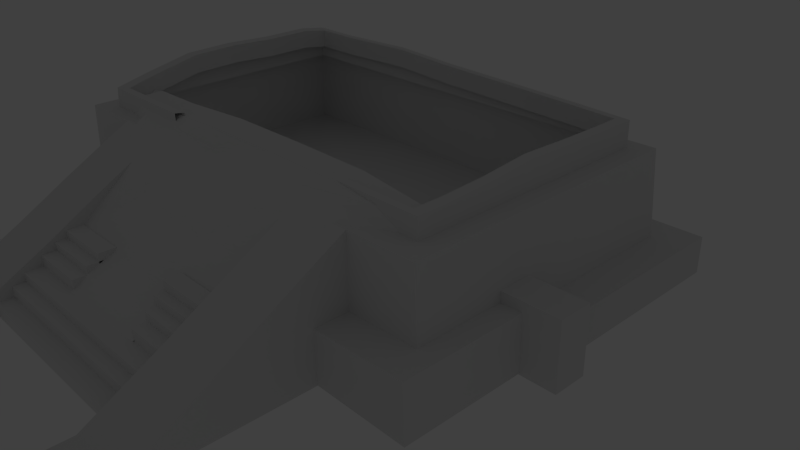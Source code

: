 # Source: Piramide_Uno.blend  (saved by Blender 2.73.0; exported with 4.5.12 LTS)
import bpy
from mathutils import Matrix  # noqa: F401  (used for matrix-valued properties, if any)

bpy.ops.wm.read_factory_settings(use_empty=True)
scene = bpy.context.scene
scene.name = 'Scene'

# ---- collections
col_collection_1 = bpy.data.collections.new('Collection 1'); scene.collection.children.link(col_collection_1)
col_collection_2 = bpy.data.collections.new('Collection 2'); scene.collection.children.link(col_collection_2)
col_collection_2.hide_render = True
col_collection_2.hide_viewport = True

# ---- world
world_world = bpy.data.worlds.new('World'); scene.world = world_world
world_world.color = (0.05088, 0.05088, 0.05088)
world_world.use_sun_shadow = False
world_world.sun_shadow_jitter_overblur = 0.0
world_world.cycles.sampling_method = 'MANUAL'
world_world.cycles.sample_map_resolution = 256

# ---- cameras
cam_camera = bpy.data.cameras.new('Camera')
cam_camera.clip_end = 100.0
cam_camera.lens = 35.0
cam_camera.sensor_width = 32.0
cam_camera.sensor_height = 18.0
cam_camera.ortho_scale = 7.314
cam_camera.dof.focus_distance = 0.0
cam_camera.dof.aperture_fstop = 128.0

# ---- lights
light_lamp_002 = bpy.data.lights.new('Lamp.002', 'POINT')
light_lamp_002.transmission_factor = 0.0
light_lamp_002.cutoff_distance = 30.0
light_lamp_002.energy = 100.0
light_lamp_002.shadow_buffer_clip_start = 1.001
light_lamp_002.shadow_soft_size = 0.1
light_lamp_002.shadow_maximum_resolution = 0.006
light_lamp_002.use_absolute_resolution = True
light_lamp_002.cycles.use_multiple_importance_sampling = False
light_lamp_001 = bpy.data.lights.new('Lamp.001', 'POINT')
light_lamp_001.transmission_factor = 0.0
light_lamp_001.cutoff_distance = 30.0
light_lamp_001.energy = 100.0
light_lamp_001.shadow_buffer_clip_start = 1.001
light_lamp_001.shadow_soft_size = 0.1
light_lamp_001.shadow_maximum_resolution = 0.006
light_lamp_001.use_absolute_resolution = True
light_lamp_001.cycles.use_multiple_importance_sampling = False
light_lamp = bpy.data.lights.new('Lamp', 'POINT')
light_lamp.transmission_factor = 0.0
light_lamp.cutoff_distance = 30.0
light_lamp.energy = 100.0
light_lamp.shadow_buffer_clip_start = 1.001
light_lamp.shadow_soft_size = 0.1
light_lamp.shadow_maximum_resolution = 0.006
light_lamp.use_absolute_resolution = True
light_lamp.cycles.use_multiple_importance_sampling = False

# ---- meshes
me_cube_002 = bpy.data.meshes.new('Cube.002')
me_cube_002.from_pydata([(8.315, 1.261, 1.126), (8.432, 1.344, -1.165), (-3.462, 1.344, -1.052), (-3.283, 1.261, 1.137), (-1.568, -6.113, 1.116), (-3.283, -6.113, 1.116), (-1.568, -6.113, -1.052), (-3.462, -6.113, -1.052), (8.315, -6.105, 1.126), (8.432, -6.117, -1.165), (6.507, -6.105, 1.126), (6.508, -6.117, -1.165), (6.541, -6.965, -1.87), (8.96, -6.965, -1.902), (6.541, -6.965, -0.6109), (8.935, -6.965, -0.547), (6.541, -3.882, -1.87), (8.96, -3.882, -1.902), (6.541, -3.882, -0.6109), (8.935, -3.882, -0.547), (5.012, -6.105, 1.126), (5.0, -6.117, -1.165), (-0.1513, -6.113, 1.116), (-0.1513, -6.113, -1.052), (-1.211, 2.116, -1.011), (-3.835, 2.116, -1.011), (-1.211, 2.116, -1.929), (-3.835, 2.116, -1.929), (-3.835, 0.7052, -1.929), (-1.211, 0.7052, -1.929), (-3.835, 0.7052, -1.011), (-1.211, 0.7052, -1.011), (-1.211, -6.919, -1.011), (-1.211, -1.371, -1.011), (-3.835, -1.371, -1.011), (-3.835, -6.919, -1.011), (-1.211, -6.919, -1.929), (-1.211, -1.371, -1.929), (-3.835, -1.371, -1.929), (-3.835, -6.919, -1.929), (-1.211, 2.116, -1.137), (-3.835, 2.116, -1.137), (-3.835, 0.7052, -1.137), (8.177, 2.116, -1.011), (-1.211, -6.919, -1.137), (8.177, 0.7052, -1.011), (-3.835, -1.371, -1.137), (-3.835, -6.919, -1.137), (-4.828, 0.7052, -1.929), (-4.828, -1.371, -1.929), (-4.828, 0.7052, -1.137), (-4.828, -1.371, -1.137), (-1.211, -3.239, -1.929), (-1.211, -3.239, -1.011), (-3.835, -3.239, -1.929), (-3.835, -3.239, -1.011), (-3.835, -3.239, -1.137), (-1.211, -3.239, -1.137), (9.272, 2.116, -1.011), (9.272, 2.116, -1.929), (9.272, 0.7052, -1.929), (9.272, 0.7052, -1.011), (9.272, -1.371, -1.011), (9.272, -1.371, -1.929), (9.272, 2.116, -1.137), (9.272, 0.7052, -1.137), (9.272, -1.371, -1.137), (9.272, -3.239, -1.929), (9.272, -3.239, -1.011), (9.272, -3.239, -1.137), (8.177, 2.116, -1.137), (8.177, -1.371, -1.011), (8.177, -3.239, -1.011), (8.177, -3.239, -1.929), (8.177, -3.239, -1.137), (8.177, 0.7052, -1.929), (8.177, 2.116, -1.929), (8.177, -1.371, -1.929), (8.328, -3.899, -1.945), (8.328, -3.051, -1.945), (9.829, -3.051, -1.945), (9.829, -3.899, -1.945), (8.328, -3.899, -0.3004), (8.328, -3.051, -0.3004), (9.829, -3.051, -0.3004), (9.829, -3.899, -0.3004), (7.835, 0.8595, 1.125), (-2.762, 0.8595, 1.136), (-1.568, -5.708, 1.117), (-2.762, -5.708, 1.117), (7.835, -5.53, 1.125), (6.505, -5.53, 1.125), (4.804, -5.53, 1.125), (0.06568, -5.708, 1.117), (7.835, 0.8595, 1.754), (-2.694, 0.8595, 1.962), (-1.568, -5.708, 1.611), (-2.694, -5.708, 1.611), (7.835, -5.53, 1.619), (6.505, -5.53, 1.619), (4.804, -5.53, 1.619), (0.06568, -5.708, 1.611), (6.45, 1.344, -1.146), (4.468, 1.344, -1.127), (2.485, 1.344, -1.109), (0.5028, 1.344, -1.09), (-1.48, 1.344, -1.071), (-1.478, 1.261, 1.135), (0.5832, 1.261, 1.133), (2.516, 1.261, 1.131), (4.449, 1.261, 1.129), (6.45, 1.261, 1.127), (-1.477, 0.8595, 1.134), (0.7397, 0.8595, 1.132), (2.514, 0.8595, 1.13), (4.288, 0.8595, 1.129), (6.451, 0.8595, 1.127), (-1.477, 0.8595, 1.951), (0.7397, 0.8595, 2.012), (2.514, 0.8595, 1.919), (4.288, 0.8595, 1.871), (6.451, 0.8595, 1.805), (-3.283, -4.871, 1.12), (-3.283, -3.627, 1.123), (-3.283, -2.383, 1.126), (-3.283, -1.14, 1.13), (-3.283, 0.1013, 1.133), (-3.462, 0.1014, -1.052), (-3.462, -1.141, -1.052), (-3.462, -2.384, -1.052), (-3.462, -3.627, -1.052), (-3.462, -4.87, -1.052), (-2.762, -4.87, 1.12), (-2.762, -3.628, 1.123), (-2.762, -2.384, 1.126), (-2.762, -1.143, 1.129), (-2.762, 0.1021, 1.132), (-2.694, -4.87, 1.816), (-2.694, -3.628, 2.084), (-2.694, -2.384, 2.117), (-2.694, -1.143, 2.062), (-2.694, 0.1021, 2.07), (8.432, -4.825, -1.165), (8.432, -3.592, -1.165), (8.432, -2.358, -1.165), (8.432, -1.124, -1.165), (8.432, 0.1103, -1.165), (8.315, 0.1095, 1.126), (8.315, -1.123, 1.126), (8.315, -2.357, 1.126), (8.315, -3.592, 1.126), (8.315, -4.824, 1.126), (7.835, 0.1092, 1.125), (7.835, -1.123, 1.125), (7.835, -2.357, 1.125), (7.835, -3.591, 1.125), (7.835, -4.826, 1.125), (7.835, 0.1092, 1.749), (7.835, -1.123, 1.766), (7.835, -2.357, 1.8), (7.835, -3.591, 1.683), (7.835, -4.826, 1.619), (7.555, 0.6957, 1.757), (-2.417, 0.6957, 1.954), (-1.351, -5.524, 1.621), (-2.417, -5.524, 1.621), (7.555, -5.356, 1.629), (6.295, -5.356, 1.629), (4.684, -5.356, 1.629), (0.1964, -5.524, 1.621), (-1.265, 0.6957, 1.944), (0.8348, 0.6957, 2.002), (2.515, 0.6957, 1.913), (4.195, 0.6957, 1.868), (6.244, 0.6957, 1.805), (-2.417, -4.731, 1.816), (-2.417, -3.554, 2.069), (-2.417, -2.376, 2.101), (-2.417, -1.201, 2.049), (-2.417, -0.02166, 2.056), (7.555, -0.01489, 1.753), (7.555, -1.182, 1.768), (7.555, -2.35, 1.801), (7.555, -3.52, 1.69), (7.555, -4.689, 1.629), (7.555, 0.6957, 1.286), (-2.417, 0.6957, 1.483), (-1.351, -5.524, 1.15), (-2.417, -5.524, 1.15), (7.555, -5.356, 1.158), (6.295, -5.356, 1.158), (4.684, -5.356, 1.158), (0.1964, -5.524, 1.15), (-1.265, 0.6957, 1.473), (0.8348, 0.6957, 1.531), (2.515, 0.6957, 1.442), (4.195, 0.6957, 1.397), (6.244, 0.6957, 1.334), (-2.417, -4.731, 1.345), (-2.417, -3.554, 1.598), (-2.417, -2.376, 1.63), (-2.417, -1.201, 1.578), (-2.417, -0.02166, 1.585), (7.555, -0.01489, 1.282), (7.555, -1.182, 1.297), (7.555, -2.35, 1.329), (7.555, -3.52, 1.219), (7.555, -4.689, 1.158), (4.034, -8.844, -0.7611), (1.329, -8.844, -0.7611), (3.958, -9.36, -1.127), (1.37, -9.36, -1.121), (5.668, -8.278, -0.5161), (-0.3558, -8.278, -0.5161), (5.668, -7.847, -0.1811), (-0.3558, -7.847, -0.1361), (5.668, -7.211, 0.3266), (-0.5606, -7.211, 0.3559), (6.507, -6.207, 0.9754), (-1.443, -6.207, 0.9521), (3.493, -8.844, -0.7611), (2.952, -8.844, -0.7611), (2.411, -8.844, -0.7611), (1.87, -8.844, -0.7611), (1.888, -9.36, -1.123), (2.405, -9.36, -1.124), (2.923, -9.36, -1.125), (3.441, -9.36, -1.126), (4.464, -8.278, -0.5161), (3.259, -8.278, -0.5161), (2.054, -8.278, -0.5161), (0.8491, -8.278, -0.5161), (4.464, -7.847, -0.1811), (3.259, -7.847, -0.1811), (2.054, -7.847, -0.1811), (0.8491, -7.847, -0.1811), (4.464, -7.211, 0.2599), (3.259, -7.211, 0.1744), (2.054, -7.211, 0.1744), (0.8491, -7.211, 0.2374), (4.902, -6.207, 1.203), (3.316, -6.207, 1.121), (1.729, -6.207, 1.097), (0.1429, -6.207, 1.148), (6.591, -5.961, 1.108), (-1.639, -5.828, 0.9426), (4.902, -5.828, 1.375), (3.316, -5.828, 1.401), (1.729, -5.828, 1.265), (0.1432, -5.828, 1.334), (7.739, -5.49, 0.9415), (-2.671, -5.571, 1.077), (5.657, -5.571, 1.616), (3.575, -5.571, 1.639), (1.493, -5.571, 1.628), (-0.589, -5.571, 1.501), (3.703, -9.36, -1.127), (3.767, -8.844, -0.7611), (5.074, -8.278, -0.5161), (5.074, -7.847, -0.1811), (5.074, -7.211, 0.2937), (5.907, -6.207, 1.141), (6.137, -5.828, 1.361), (6.712, -5.571, 1.487), (1.581, -8.844, -0.7611), (0.2073, -8.278, -0.5161), (0.2073, -7.847, -0.1571), (0.2073, -7.211, 0.4094), (-0.702, -6.207, 1.149), (1.612, -9.36, -1.122), (-1.058, -5.828, 1.371), (-2.021, -5.571, 1.485), (-1.167, -6.495, 0.8205), (6.253, -6.495, 0.6769), (0.3455, -6.495, 0.8866), (1.822, -6.495, 0.8322), (3.299, -6.495, 0.8493), (4.776, -6.495, 0.8824), (5.525, -6.495, 0.8977), (-0.4412, -6.495, 0.9813), (7.739, -4.852, 1.362), (-2.671, -4.852, 1.368), (5.657, -4.852, 1.616), (3.575, -4.852, 1.639), (1.493, -4.852, 1.628), (-0.589, -4.852, 1.501), (6.712, -4.852, 1.487), (-2.021, -4.852, 1.485)], [], [(127, 126, 3, 2), (102, 111, 0, 1), (7, 6, 4, 5), (142, 151, 8, 9), (9, 8, 10, 11), (12, 14, 15, 13), (16, 17, 19, 18), (15, 19, 18, 14), (13, 15, 19, 17), (12, 13, 17, 16), (14, 12, 16, 18), (11, 10, 20, 21), (4, 6, 23, 22), (29, 28, 27, 26), (57, 44, 36, 52), (53, 33, 34, 55), (44, 47, 39, 36), (54, 38, 37, 52), (34, 33, 31, 30), (46, 34, 30, 42), (56, 46, 38, 54), (75, 76, 59, 60), (37, 38, 28, 29), (41, 40, 26, 27), (43, 45, 61, 58), (30, 31, 24, 25), (42, 30, 25, 41), (28, 42, 41, 27), (70, 43, 58, 64), (25, 24, 40, 41), (71, 72, 68, 62), (55, 34, 46, 56), (46, 42, 50, 51), (32, 35, 47, 44), (53, 32, 44, 57), (49, 51, 50, 48), (38, 46, 51, 49), (42, 28, 48, 50), (28, 38, 49, 48), (72, 74, 69, 68), (35, 55, 56, 47), (47, 56, 54, 39), (39, 54, 52, 36), (32, 53, 55, 35), (74, 73, 67, 69), (66, 63, 60, 65), (65, 60, 59, 64), (61, 65, 64, 58), (62, 66, 65, 61), (62, 68, 69, 66), (66, 69, 67, 63), (73, 77, 63, 67), (45, 71, 62, 61), (77, 75, 60, 63), (76, 70, 64, 59), (26, 40, 70, 76), (37, 29, 75, 77), (31, 33, 71, 45), (52, 37, 77, 73), (57, 52, 73, 74), (53, 57, 74, 72), (33, 53, 72, 71), (40, 24, 43, 70), (24, 31, 45, 43), (29, 26, 76, 75), (82, 83, 79, 78), (83, 84, 80, 79), (84, 85, 81, 80), (85, 82, 78, 81), (78, 79, 80, 81), (85, 84, 83, 82), (4, 22, 93, 88), (20, 10, 91, 92), (10, 8, 90, 91), (147, 0, 86, 152), (5, 4, 88, 89), (122, 5, 89, 132), (107, 3, 87, 112), (88, 93, 101, 96), (92, 91, 99, 100), (91, 90, 98, 99), (152, 86, 94, 157), (89, 88, 96, 97), (132, 89, 97, 137), (112, 87, 95, 117), (86, 116, 121, 94), (116, 115, 120, 121), (115, 114, 119, 120), (114, 113, 118, 119), (113, 112, 117, 118), (0, 111, 116, 86), (111, 110, 115, 116), (110, 109, 114, 115), (109, 108, 113, 114), (108, 107, 112, 113), (2, 3, 107, 106), (106, 107, 108, 105), (105, 108, 109, 104), (104, 109, 110, 103), (103, 110, 111, 102), (87, 136, 141, 95), (136, 135, 140, 141), (135, 134, 139, 140), (134, 133, 138, 139), (133, 132, 137, 138), (3, 126, 136, 87), (126, 125, 135, 136), (125, 124, 134, 135), (124, 123, 133, 134), (123, 122, 132, 133), (7, 5, 122, 131), (131, 122, 123, 130), (130, 123, 124, 129), (129, 124, 125, 128), (128, 125, 126, 127), (90, 156, 161, 98), (156, 155, 160, 161), (155, 154, 159, 160), (154, 153, 158, 159), (153, 152, 157, 158), (8, 151, 156, 90), (151, 150, 155, 156), (150, 149, 154, 155), (149, 148, 153, 154), (148, 147, 152, 153), (1, 0, 147, 146), (146, 147, 148, 145), (145, 148, 149, 144), (144, 149, 150, 143), (143, 150, 151, 142), (94, 121, 174, 162), (120, 119, 172, 173), (138, 137, 175, 176), (118, 117, 170, 171), (161, 160, 183, 184), (100, 99, 167, 168), (159, 158, 181, 182), (141, 140, 178, 179), (98, 161, 184, 166), (157, 94, 162, 180), (95, 141, 179, 163), (121, 120, 173, 174), (139, 138, 176, 177), (119, 118, 171, 172), (137, 97, 165, 175), (117, 95, 163, 170), (96, 101, 169, 164), (160, 159, 182, 183), (99, 98, 166, 167), (158, 157, 180, 181), (97, 96, 164, 165), (140, 139, 177, 178), (163, 179, 202, 186), (175, 165, 188, 198), (184, 183, 206, 207), (173, 172, 195, 196), (182, 181, 204, 205), (171, 170, 193, 194), (180, 162, 185, 203), (164, 169, 192, 187), (167, 166, 189, 190), (178, 177, 200, 201), (165, 164, 187, 188), (176, 175, 198, 199), (162, 174, 197, 185), (174, 173, 196, 197), (183, 182, 205, 206), (172, 171, 194, 195), (181, 180, 203, 204), (170, 163, 186, 193), (179, 178, 201, 202), (168, 167, 190, 191), (166, 184, 207, 189), (177, 176, 199, 200), (256, 210, 208, 257), (257, 208, 212, 258), (258, 212, 214, 259), (259, 214, 216, 260), (278, 273, 218, 261), (279, 274, 243, 268), (274, 275, 242, 243), (275, 276, 241, 242), (276, 277, 240, 241), (266, 235, 239, 267), (235, 234, 238, 239), (234, 233, 237, 238), (233, 232, 236, 237), (265, 231, 235, 266), (231, 230, 234, 235), (230, 229, 233, 234), (229, 228, 232, 233), (264, 223, 231, 265), (223, 222, 230, 231), (222, 221, 229, 230), (221, 220, 228, 229), (269, 224, 223, 264), (224, 225, 222, 223), (225, 226, 221, 222), (226, 227, 220, 221), (243, 242, 248, 249), (242, 241, 247, 248), (241, 240, 246, 247), (261, 218, 244, 262), (268, 243, 249, 270), (249, 248, 254, 255), (248, 247, 253, 254), (247, 246, 252, 253), (262, 244, 250, 263), (270, 249, 255, 271), (246, 262, 263, 252), (240, 261, 262, 246), (277, 278, 261, 240), (232, 259, 260, 236), (228, 258, 259, 232), (220, 257, 258, 228), (227, 256, 257, 220), (245, 270, 271, 251), (219, 268, 270, 245), (211, 269, 264, 209), (209, 264, 265, 213), (213, 265, 266, 215), (215, 266, 267, 217), (272, 279, 268, 219), (217, 267, 279, 272), (236, 260, 278, 277), (237, 236, 277, 276), (238, 237, 276, 275), (239, 238, 275, 274), (267, 239, 274, 279), (260, 216, 273, 278), (271, 255, 285, 287), (263, 250, 280, 286), (255, 254, 284, 285), (254, 253, 283, 284), (253, 252, 282, 283), (252, 263, 286, 282), (251, 271, 287, 281)])
me_cube_002.use_remesh_preserve_volume = False
me_cube_002.use_remesh_preserve_attributes = False
me_cube_002.use_mirror_vertex_groups = False
me_cube_002.update()
me_cube_001 = bpy.data.meshes.new('Cube.001')
me_cube_001.from_pydata([(-6.421, -14.48, -0.7321), (-6.421, -12.98, -0.7321), (-4.241, -12.98, -0.7321), (-4.241, -14.48, -0.7321), (-6.421, -14.48, -0.3926), (-6.421, -12.98, -0.3926), (-4.241, -12.98, -0.3926), (-4.241, -14.48, -0.3926), (-6.421, -10.15, -0.7321), (-4.241, -10.15, -0.7321), (-6.421, -10.15, 1.179), (-4.241, -10.15, 1.179), (-6.421, -8.293, -0.7321), (-4.241, -8.293, -0.7321), (-6.421, -8.293, 2.281), (-4.241, -8.293, 2.281), (-6.421, -5.775, -0.7321), (-4.241, -5.775, -0.7321), (-6.421, -5.775, 3.708), (-4.241, -5.775, 3.708), (-6.926, -14.48, -0.7321), (-6.926, -12.98, -0.7321), (-6.926, -14.48, -0.3926), (-6.926, -12.98, -0.3926), (5.562, -14.48, -0.7321), (5.562, -12.98, -0.7321), (3.294, -12.98, -0.7321), (3.294, -14.48, -0.7321), (3.294, -14.48, -0.3926), (3.294, -12.98, -0.3926), (5.562, -12.98, -0.3926), (5.562, -14.48, -0.3926), (3.294, -10.15, -0.7321), (5.562, -10.15, -0.7321), (3.294, -10.15, 1.179), (5.562, -10.15, 1.179), (3.294, -8.293, -0.7321), (5.562, -8.293, -0.7321), (3.294, -8.293, 2.281), (5.562, -8.293, 2.281), (3.294, -5.775, -0.7321), (5.562, -5.775, -0.7321), (3.294, -5.775, 3.708), (5.562, -5.775, 3.708), (6.044, -14.48, -0.3926), (6.044, -12.98, -0.3926), (6.044, -12.98, -0.7321), (6.044, -14.48, -0.7321), (-4.312, -12.06, -0.7353), (-4.312, -11.46, -0.7353), (3.329, -11.46, -0.7353), (3.329, -12.06, -0.7353), (-4.312, -12.06, -0.2301), (-4.312, -11.46, -0.2301), (3.329, -11.46, -0.2301), (3.329, -12.06, -0.2301), (3.329, -11.5, 0.1577), (3.329, -10.9, 0.1577), (-4.312, -10.9, 0.1577), (-4.312, -11.5, 0.1577), (3.329, -11.5, -0.3475), (3.329, -10.9, -0.3475), (-4.312, -10.9, -0.3475), (-4.312, -11.5, -0.3475), (3.329, -11.05, 0.472), (3.329, -10.4, 0.472), (-4.312, -10.4, 0.472), (-4.312, -11.05, 0.472), (3.329, -11.05, -0.03319), (3.329, -10.4, -0.03319), (-4.312, -10.4, -0.03319), (-4.312, -11.05, -0.03319), (-2.019, -10.41, 0.8627), (-2.019, -9.81, 0.8627), (-4.312, -9.81, 0.8627), (-4.312, -10.41, 0.8627), (-2.019, -10.41, 0.3575), (-2.019, -9.81, 0.3575), (-4.312, -9.81, 0.3575), (-4.312, -10.41, 0.3575), (3.342, -10.41, 0.8627), (3.342, -9.81, 0.8627), (1.684, -9.81, 0.8627), (1.684, -10.41, 0.8627), (3.342, -10.41, 0.3575), (3.342, -9.81, 0.3575), (1.684, -9.81, 0.3575), (1.684, -10.41, 0.3575), (-2.019, -9.908, 1.147), (-2.019, -9.305, 1.147), (-4.312, -9.305, 1.147), (-4.312, -9.908, 1.147), (-2.019, -9.908, 0.6415), (-2.019, -9.305, 0.6415), (-4.312, -9.305, 0.6415), (-4.312, -9.908, 0.6415), (3.9, -9.908, 1.162), (3.9, -9.305, 1.162), (1.606, -9.305, 1.162), (1.606, -9.908, 1.162), (3.9, -9.908, 0.6569), (3.9, -9.305, 0.6569), (1.606, -9.305, 0.6569), (1.606, -9.908, 0.6569), (-2.019, -9.481, 1.424), (-2.019, -8.878, 1.424), (-4.312, -8.878, 1.424), (-4.312, -9.481, 1.424), (-2.019, -9.481, 0.9186), (-2.019, -8.878, 0.9186), (-4.312, -8.878, 0.9186), (-4.312, -9.481, 0.9186), (3.322, -9.481, 1.424), (3.322, -8.878, 1.424), (1.352, -8.878, 1.424), (1.352, -9.481, 1.424), (3.322, -9.481, 0.9186), (3.322, -8.878, 0.9186), (1.352, -8.878, 0.9186), (1.352, -9.481, 0.9186), (3.307, -9.122, 1.739), (3.307, -8.518, 1.739), (1.337, -8.518, 1.739), (1.337, -9.122, 1.739), (3.307, -9.122, 1.234), (3.307, -8.518, 1.234), (1.337, -8.518, 1.234), (1.337, -9.122, 1.234)], [], [(1, 0, 20, 21), (2, 1, 8, 9), (6, 7, 3, 2), (7, 4, 0, 3), (0, 1, 2, 3), (7, 6, 5, 4), (9, 8, 12, 13), (6, 2, 9, 11), (5, 6, 11, 10), (1, 5, 10, 8), (13, 12, 16, 17), (11, 9, 13, 15), (10, 11, 15, 14), (8, 10, 14, 12), (18, 19, 17, 16), (15, 13, 17, 19), (14, 15, 19, 18), (12, 14, 18, 16), (22, 23, 21, 20), (5, 1, 21, 23), (4, 5, 23, 22), (0, 4, 22, 20), (31, 24, 47, 44), (25, 26, 32, 33), (24, 25, 46, 47), (31, 28, 27, 24), (27, 26, 25, 24), (31, 30, 29, 28), (33, 32, 36, 37), (30, 25, 33, 35), (29, 30, 35, 34), (26, 29, 34, 32), (37, 36, 40, 41), (35, 33, 37, 39), (34, 35, 39, 38), (32, 34, 38, 36), (42, 43, 41, 40), (39, 37, 41, 43), (38, 39, 43, 42), (36, 38, 42, 40), (30, 31, 44, 45), (45, 44, 47, 46), (26, 27, 28, 29), (25, 30, 45, 46), (52, 53, 49, 48), (53, 54, 50, 49), (54, 55, 51, 50), (55, 52, 48, 51), (48, 49, 50, 51), (55, 54, 53, 52), (63, 62, 61, 60), (57, 56, 60, 61), (58, 57, 61, 62), (56, 57, 58, 59), (56, 59, 63, 60), (59, 58, 62, 63), (71, 70, 69, 68), (65, 64, 68, 69), (66, 65, 69, 70), (64, 65, 66, 67), (64, 67, 71, 68), (67, 66, 70, 71), (79, 78, 77, 76), (73, 72, 76, 77), (74, 73, 77, 78), (72, 73, 74, 75), (72, 75, 79, 76), (75, 74, 78, 79), (87, 86, 85, 84), (81, 80, 84, 85), (82, 81, 85, 86), (80, 81, 82, 83), (80, 83, 87, 84), (83, 82, 86, 87), (95, 94, 93, 92), (89, 88, 92, 93), (90, 89, 93, 94), (88, 89, 90, 91), (88, 91, 95, 92), (91, 90, 94, 95), (103, 102, 101, 100), (97, 96, 100, 101), (98, 97, 101, 102), (96, 97, 98, 99), (96, 99, 103, 100), (99, 98, 102, 103), (111, 110, 109, 108), (105, 104, 108, 109), (106, 105, 109, 110), (104, 105, 106, 107), (104, 107, 111, 108), (107, 106, 110, 111), (119, 118, 117, 116), (113, 112, 116, 117), (114, 113, 117, 118), (112, 113, 114, 115), (112, 115, 119, 116), (115, 114, 118, 119), (127, 126, 125, 124), (121, 120, 124, 125), (122, 121, 125, 126), (120, 121, 122, 123), (120, 123, 127, 124), (123, 122, 126, 127)])
me_cube_001.use_remesh_preserve_volume = False
me_cube_001.use_remesh_preserve_attributes = False
me_cube_001.use_mirror_vertex_groups = False
me_cube_001.update()

# ---- objects
ob_cube_001 = bpy.data.objects.new('Cube.001', me_cube_002)
ob_cube = bpy.data.objects.new('Cube', me_cube_001)
ob_lamp_002 = bpy.data.objects.new('Lamp.002', light_lamp_002)
ob_lamp_001 = bpy.data.objects.new('Lamp.001', light_lamp_001)
ob_lamp = bpy.data.objects.new('Lamp', light_lamp)
ob_camera = bpy.data.objects.new('Camera', cam_camera)

# ---- transforms, parenting, visibility, modifiers, constraints
ob_cube_001.location = (-1.405, 1.201, 1.129)
ob_cube_001.scale = (0.5147, 0.5147, 0.5147)
ob_cube_001.lineart.crease_threshold = 0.0
ob_cube.location = (0.02712, 0.09749, 0.4138)
ob_cube.scale = (0.3506, 0.3506, 0.3506)
ob_cube.lineart.crease_threshold = 0.0
ob_lamp_002.location = (10.88, 21.89, 5.904)
ob_lamp_002.rotation_euler = (0.6503, 0.05522, 1.866)
ob_lamp_002.scale = (0.9901, 0.9901, 0.9901)
ob_lamp_002.lock_rotations_4d = False
ob_lamp_002.empty_display_type = 'ARROWS'
ob_lamp_002.color = (0.0, 0.0, 0.0, 0.0)
ob_lamp_002.lineart.crease_threshold = 0.0
ob_lamp_001.location = (10.88, -10.94, 5.904)
ob_lamp_001.rotation_euler = (0.6503, 0.05522, 1.866)
ob_lamp_001.scale = (0.9901, 0.9901, 0.9901)
ob_lamp_001.lock_rotations_4d = False
ob_lamp_001.empty_display_type = 'ARROWS'
ob_lamp_001.color = (0.0, 0.0, 0.0, 0.0)
ob_lamp_001.lineart.crease_threshold = 0.0
ob_lamp.location = (-8.564, -4.191, 5.904)
ob_lamp.rotation_euler = (0.6503, 0.05522, 1.866)
ob_lamp.scale = (0.9901, 0.9901, 0.9901)
ob_lamp.lock_rotations_4d = False
ob_lamp.empty_display_type = 'ARROWS'
ob_lamp.color = (0.0, 0.0, 0.0, 0.0)
ob_lamp.lineart.crease_threshold = 0.0
ob_camera.location = (7.607, -6.508, 5.344)
ob_camera.rotation_euler = (1.109, 0.01082, 0.8149)
ob_camera.lock_rotations_4d = False
ob_camera.empty_display_type = 'ARROWS'
ob_camera.color = (0.0, 0.0, 0.0, 0.0)
ob_camera.display_type = 'WIRE'
ob_camera.lineart.crease_threshold = 0.0

# ---- collection membership
col_collection_1.objects.link(ob_cube_001)
col_collection_1.objects.link(ob_cube)
col_collection_2.objects.link(ob_lamp_002)
col_collection_2.objects.link(ob_lamp_001)
col_collection_2.objects.link(ob_lamp)
col_collection_2.objects.link(ob_camera)

# ---- scene / render settings (as saved in the file)
scene.camera = ob_camera
scene.frame_start = 1; scene.frame_end = 250; scene.frame_set(1)
scene.render.engine = 'BLENDER_EEVEE_NEXT'
scene.render.resolution_percentage = 50
scene.render.dither_intensity = 0.0
scene.cycles.use_denoising = False
scene.cycles.samples = 10
scene.cycles.sampling_pattern = 'TABULATED_SOBOL'
scene.cycles.light_sampling_threshold = 0.0
scene.cycles.use_adaptive_sampling = False
scene.cycles.use_light_tree = False
scene.cycles.blur_glossy = 0.0
scene.cycles.pixel_filter_type = 'GAUSSIAN'
scene.cycles.sample_clamp_indirect = 0.0
scene.view_settings.view_transform = 'Standard'
bpy.context.view_layer.update()
